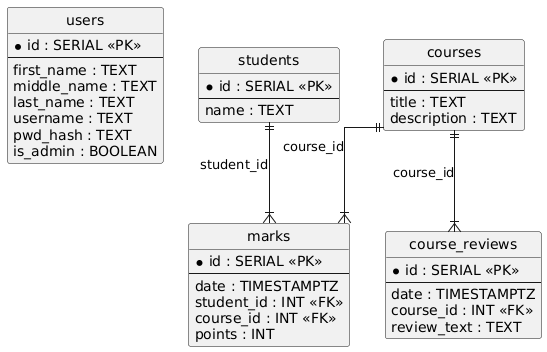

The diagram above was rendered by PlantUML. Its source (embedded in the PNG):
@startuml
hide circle
skinparam linetype ortho

entity "users" as users {
  * id : SERIAL <<PK>>
  --
  first_name : TEXT
  middle_name : TEXT
  last_name : TEXT
  username : TEXT
  pwd_hash : TEXT
  is_admin : BOOLEAN
}

entity "students" as students {
  * id : SERIAL <<PK>>
  --
  name : TEXT
}

entity "courses" as courses {
  * id : SERIAL <<PK>>
  --
  title : TEXT
  description : TEXT
}

entity "marks" as marks {
  * id : SERIAL <<PK>>
  --
  date : TIMESTAMPTZ
  student_id : INT <<FK>>
  course_id : INT <<FK>>
  points : INT
}

entity "course_reviews" as course_reviews {
  * id : SERIAL <<PK>>
  --
  date : TIMESTAMPTZ
  course_id : INT <<FK>>
  review_text : TEXT
}

students ||--|{ marks : "student_id"
courses ||--|{ marks : "course_id"
courses ||--|{ course_reviews : "course_id"
@enduml